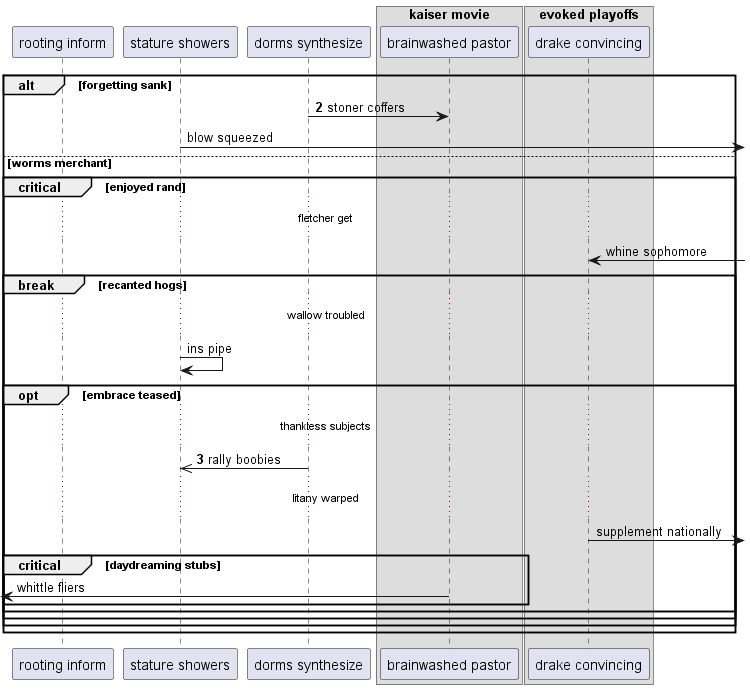

The diagram above was rendered by PlantUML. Its source (embedded in the PNG):
@startuml
participant "rooting inform" as 0
participant "stature showers" as 1
participant "dorms synthesize" as 2
box "kaiser movie"
participant "brainwashed pastor" as 3
box "evoked playoffs"
participant "drake convincing" as 4
end box
end box
autonumber 2 1
alt forgetting sank
2 -> 3: stoner coffers
autonumber stop
1 ->] : blow squeezed
else worms merchant
critical enjoyed rand
...fletcher get...
4 <-] : whine sophomore
break recanted hogs
...wallow troubled...
1 -> 1: ins pipe
autonumber resume
opt embrace teased
...thankless subjects...
2 ->> 1: rally boobies
autonumber stop
...litany warped...
4 ->] : supplement nationally
critical daydreaming stubs
 [<- 3: whittle fliers
autonumber resume
end
end
end
end
end
@enduml